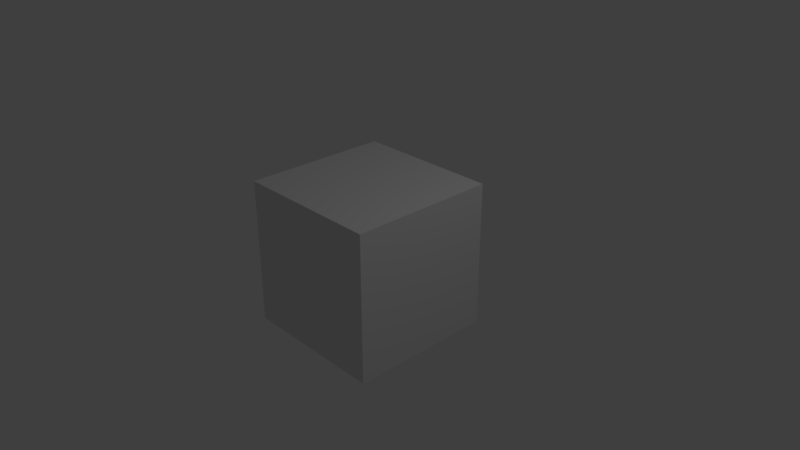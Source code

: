 # Source: dev_logicnode.blend  (saved by Blender 2.93.20; exported with 4.5.12 LTS)
import bpy
from mathutils import Matrix  # noqa: F401  (used for matrix-valued properties, if any)

bpy.ops.wm.read_factory_settings(use_empty=True)
scene = bpy.context.scene
scene.name = 'Scene'

# ---- collections
col_collection_1 = bpy.data.collections.new('Collection 1'); scene.collection.children.link(col_collection_1)

# ---- materials (node trees are filled in below, after node groups)
mat_material = bpy.data.materials.new('Material')
mat_material.alpha_threshold = 0.0
mat_material.use_transparent_shadow = False
mat_material.roughness = 0.5
mat_material.line_color = (0.0, 0.0, 0.0, 1.0)

# ---- material node trees
mat_material.use_nodes = True; mat_material.node_tree.nodes.clear()
_N = mat_material.node_tree.nodes; _L = mat_material.node_tree.links
n0 = _N.new('ShaderNodeOutputMaterial'); n0.name = 'Material Output'; n0.location = (188, 174)
n1 = _N.new('ShaderNodeBsdfDiffuse'); n1.name = 'Diffuse BSDF'; n1.location = (-29, 164)
_L.new(n1.outputs[0], n0.inputs[0])
n0.is_active_output = True

# ---- world
world_world = bpy.data.worlds.new('World'); scene.world = world_world
world_world.use_nodes = True; world_world.node_tree.nodes.clear()
_N = world_world.node_tree.nodes; _L = world_world.node_tree.links
n0 = _N.new('ShaderNodeOutputWorld'); n0.name = 'World Output'; n0.location = (300, 300)
n1 = _N.new('ShaderNodeBackground'); n1.name = 'Background'; n1.location = (10, 300)
n1.inputs[0].default_value = (0.05, 0.05, 0.05, 1.0)
_L.new(n1.outputs[0], n0.inputs[0])
n0.is_active_output = True
world_world.color = (0.05088, 0.05088, 0.05088)
world_world.use_sun_shadow = False
world_world.sun_shadow_jitter_overblur = 0.0
world_world.cycles.sampling_method = 'MANUAL'

# ---- cameras
cam_camera = bpy.data.cameras.new('Camera')
cam_camera.clip_end = 200.0
cam_camera.lens = 35.0
cam_camera.sensor_width = 32.0
cam_camera.sensor_height = 18.0
cam_camera.ortho_scale = 7.314
cam_camera.dof.focus_distance = 0.0
cam_camera.dof.aperture_fstop = 128.0

# ---- lights
light_lamp = bpy.data.lights.new('Lamp', 'POINT')
light_lamp.transmission_factor = 0.0
light_lamp.cutoff_distance = 30.0
light_lamp.energy = 100.0
light_lamp.shadow_buffer_clip_start = 1.001
light_lamp.shadow_soft_size = 0.1
light_lamp.shadow_maximum_resolution = 0.006
light_lamp.use_absolute_resolution = True

# ---- meshes
me_cube = bpy.data.meshes.new('Cube')
me_cube.from_pydata([(1.0, 1.0, -1.0), (1.0, -1.0, -1.0), (-1.0, -1.0, -1.0), (-1.0, 1.0, -1.0), (1.0, 1.0, 1.0), (1.0, -1.0, 1.0), (-1.0, -1.0, 1.0), (-1.0, 1.0, 1.0)], [], [(0, 1, 2, 3), (4, 7, 6, 5), (0, 4, 5, 1), (1, 5, 6, 2), (2, 6, 7, 3), (4, 0, 3, 7)])
me_cube.materials.append(mat_material)
me_cube.use_remesh_preserve_volume = False
me_cube.use_remesh_preserve_attributes = False
me_cube.use_mirror_vertex_groups = False
me_cube.update()

# ---- objects
ob_cube = bpy.data.objects.new('Cube', me_cube)
ob_lamp = bpy.data.objects.new('Lamp', light_lamp)
ob_camera = bpy.data.objects.new('Camera', cam_camera)

# ---- transforms, parenting, visibility, modifiers, constraints
ob_cube.location = (0.0, 0.0, 0.0)
ob_cube.lock_rotations_4d = False
ob_cube.empty_display_type = 'ARROWS'
ob_cube.lineart.crease_threshold = 0.0
ob_lamp.location = (4.076, 1.005, 5.904)
ob_lamp.rotation_euler = (0.6503, 0.05522, 1.866)
ob_lamp.lock_rotations_4d = False
ob_lamp.empty_display_type = 'ARROWS'
ob_lamp.color = (0.0, 0.0, 0.0, 0.0)
ob_lamp.lineart.crease_threshold = 0.0
ob_camera.location = (7.481, -6.508, 5.344)
ob_camera.rotation_euler = (1.109, 0.0, 0.8149)
ob_camera.lock_rotations_4d = False
ob_camera.empty_display_type = 'ARROWS'
ob_camera.color = (0.0, 0.0, 0.0, 0.0)
ob_camera.display_type = 'WIRE'
ob_camera.lineart.crease_threshold = 0.0

# ---- collection membership
col_collection_1.objects.link(ob_cube)
col_collection_1.objects.link(ob_lamp)
col_collection_1.objects.link(ob_camera)

# ---- scene / render settings (as saved in the file)
scene.camera = ob_camera
scene.frame_start = 1; scene.frame_end = 250; scene.frame_set(1)
scene.render.engine = 'BLENDER_EEVEE_NEXT'
scene.render.resolution_percentage = 50
scene.render.fps = 60
scene.render.dither_intensity = 0.0
scene.render.motion_blur_shutter = 1.0
scene.cycles.use_denoising = False
scene.cycles.samples = 128
scene.cycles.sampling_pattern = 'TABULATED_SOBOL'
scene.cycles.light_sampling_threshold = 0.0
scene.cycles.use_adaptive_sampling = False
scene.cycles.use_light_tree = False
scene.cycles.blur_glossy = 0.0
scene.cycles.sample_clamp_indirect = 0.0
scene.view_settings.view_transform = 'Standard'
bpy.context.view_layer.update()
